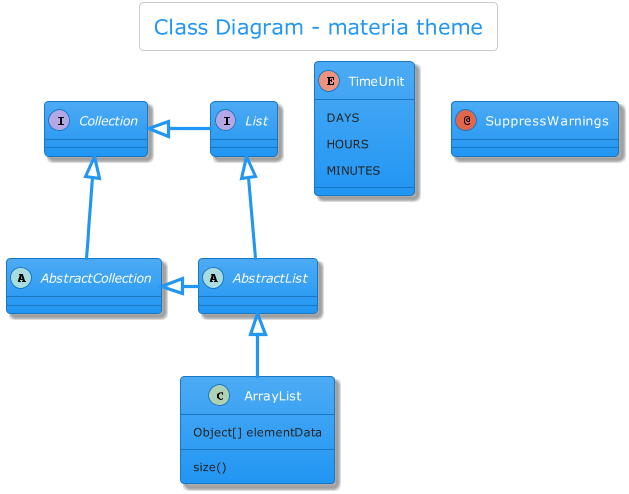

The diagram above was rendered by PlantUML. Its source (embedded in the PNG):
@startuml



skinparam backgroundColor transparent






skinparam defaultFontName       "Verdana"
skinparam defaultFontSize       12
skinparam dpi                   100
skinparam shadowing             true
skinparam roundcorner           8
skinparam ParticipantPadding    10
skinparam BoxPadding            2
skinparam Padding               6
skinparam ArrowColor            #666
skinparam title {
	FontColor	                 #2196F3
	BorderColor	                 #cccccc
	FontSize	    	         20
	BorderRoundCorner            8
	BorderThickness 	         1
	BackgroundColor              #fff-#fff
}

skinparam legend {
	BackgroundColor #fff
	BorderColor #cccccc
	FontColor #222
}

skinparam activity {
	FontColor #FFF
	BorderColor #2196F3
	BackgroundColor #4dabf5-#2196F3
	BarColor #4CAF50
	StartColor #9C27B0
	EndColor #9C27B0
	DiamondBackgroundColor #FFF-#fff
  	DiamondBorderColor #cccccc
	DiamondFontColor #222
}

skinparam sequence {
	BorderColor #2196F3
	TitleFontColor #2196F3
	BackgroundColor transparent
	StartColor #2196F3
	EndColor #2196F3
    ParticipantBackgroundColor #4dabf5-#2196F3
    ParticipantBorderColor #2196F3
	ParticipantBorderThickness 0
	ParticipantFontColor #FFF
	ActorBackgroundColor transparent
    ActorBorderColor #2196F3
	ActorFontColor #2196F3
	ArrowThickness 3
	ArrowColor #2196F3
	ArrowFontColor #222
	BoxBackgroundColor #fff
	BoxBorderColor #666
	BoxFontColor #222
	LifeLineBorderColor #cccccc
	LifeLineBorderThickness 2
	LifeLineBackgroundColor #fff
	GroupBorderColor #666
	GroupFontColor #222
	GroupHeaderFontColor #9C27B0
	DividerBackgroundColor #FFF-#fff
    DividerBorderColor #666
    DividerBorderThickness 2
    DividerFontColor #222
	ReferenceBackgroundColor transparent
	ReferenceBorderColor #666
	ReferenceFontColor #222
	ReferenceHeaderFontColor #9C27B0
}

skinparam partition {
	BorderColor #2196F3
	FontColor #2196F3
	BackgroundColor transparent
}

skinparam collections {
	BackgroundColor #4dabf5-#2196F3
	BorderColor #2196F3
}

skinparam control {
	BackgroundColor  #4dabf5-#2196F3
	BorderColor #1a78c2
	FontColor #222
}

skinparam entity {
	BackgroundColor  #4dabf5-#2196F3
	BorderColor #1a78c2
	FontColor #222
}

skinparam boundary {
	BackgroundColor  #4dabf5-#2196F3
	BorderColor #1a78c2
	FontColor #222
}

skinparam agent {
	BackgroundColor #orange
	BorderColor #999999
	FontColor #333333
}

skinparam note {
	BorderThickness 1
	BackgroundColor #b052c0-#9C27B0
	BorderColor #9C27B0
	FontColor #FFF
}

skinparam artifact {
	BackgroundColor #FFF-#fff
	BorderColor #666
	FontColor #666
}

skinparam component {
	BackgroundColor  #70bf73-#4CAF50
	BorderColor  #4CAF50
	FontColor #FFF
}

skinparam interface {
	BackgroundColor  #B7161C
	BorderColor  #e51c23
	FontColor #222
}

skinparam storage {
	BackgroundColor #ffad33-#ff9800
  	BorderColor #ff9800
	FontColor #FFF
}

skinparam node {
	BackgroundColor #fff-#fff
	BorderColor #222
	FontColor #222
}

skinparam cloud {
	BackgroundColor white-lightskyblue
	BorderColor transparent
	FontColor #222
}

skinparam database {
	BackgroundColor  #4dabf5-#2196F3
	BorderColor #1a78c2
	FontColor #222
}

skinparam actor {
	FontColor #222
}

skinparam class {
	HeaderBackgroundColor #2196F3-#1a78c2
	FontColor #FFF
	BackgroundColor #4dabf5-#2196F3
	BorderColor #1a78c2
	StereotypeFontColor #222
	BorderThickness 1
	AttributeFontColor #222
	AttributeFontSize 11
}

skinparam object {
	FontColor #4CAF50
	BackgroundColor #fff-#cccccc
	BorderColor #cccccc
	StereotypeFontColor #222
	BorderThickness 1
	AttributeFontColor #222
	AttributeFontSize 11
}

skinparam usecase {
	BackgroundColor #fff-#fff
	BorderColor #fff
	BorderThickness 2
	FontColor #222
	StereotypeFontColor #2196F3
}

skinparam rectangle {
	BackgroundColor #fff-#cccccc
	BorderColor #1a78c2
	BorderThickness 2
	FontColor #2196F3
	StereotypeFontColor #2196F3
}

skinparam package {
	BackgroundColor #fff-#fff
  	BorderColor #2196F3
	FontColor #2196F3
	BorderThickness 2
}

skinparam folder {
	BackgroundColor #FFF-#fff
  	BorderColor #ff9800
	FontColor #ff9800
	BorderThickness 2
}

skinparam frame {
	BackgroundColor #FFF-#fff
  	BorderColor #9C27B0
	FontColor #9C27B0
	BorderThickness 2
}

skinparam state {
	StartColor #9C27B0
	EndColor #9C27B0
	BackgroundColor #fff-#cccccc
	BorderColor #cccccc
	FontColor #9C27B0
	AttributeFontColor #222
	AttributeFontSize 11
}

skinparam queue {
	BackgroundColor #ff9800-#CC7A00
  	BorderColor #CC7A00
	FontColor #FFF
}

skinparam card {
	BackgroundColor #b052c0-#9C27B0
	BorderColor #9C27B0
	FontColor #FFF
}

skinparam file {
	BackgroundColor #fff-#fff
	BorderColor #666
	FontColor #666

}

skinparam stack {
	BackgroundColor #4dabf5-#1a78c2
	BorderColor #2196F3
	FontColor #FFF
}

title Class Diagram - materia theme


abstract class AbstractList
abstract AbstractCollection
interface List
interface Collection

List <|-- AbstractList
Collection <|-- AbstractCollection

Collection <|- List
AbstractCollection <|- AbstractList
AbstractList <|-- ArrayList

class ArrayList {
  Object[] elementData
  size()
}

enum TimeUnit {
  DAYS
  HOURS
  MINUTES
}

annotation SuppressWarnings

@enduml